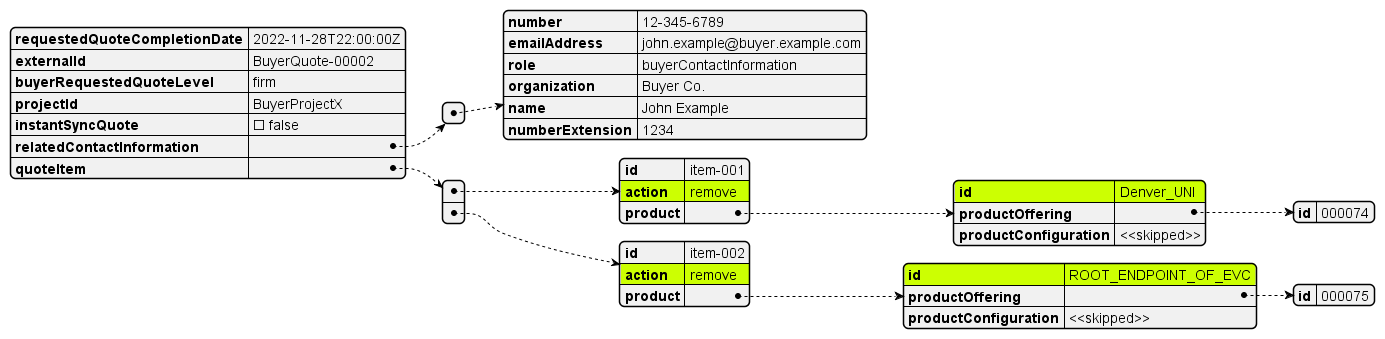

The diagram above was rendered by PlantUML. Its source (embedded in the PNG):
@startjson
#highlight "quoteItem" / "0"/ "action"
#highlight "quoteItem" / "0"/ "product" / "id"
#highlight "quoteItem" / "1"/ "action"
#highlight "quoteItem" / "1"/ "product" / "id"
#highlight "quoteItem" / "1"/ "product" / "productRelationship" / "0" / "relationshipType"
#highlight "quoteItem" / "1"/ "product" / "productRelationship" / "0" / "id"
#highlight "quoteItem" / "1"/ "product" / "productRelationship" / "1" / "relationshipType"
#highlight "quoteItem" / "1"/ "product" / "productRelationship" / "1" / "id"
#highlight "quoteItem" / "0"/ "product" / "place" / "0"/ "@type"
#highlight "quoteItem" / "0"/ "product" / "place" / "0"/ "id"
#highlight "quoteItem" / "0"/ "product" / "place" / "0"/ "role"
{
  "requestedQuoteCompletionDate": "2022-11-28T22:00:00Z",
  "externalId": "BuyerQuote-00002",
  "buyerRequestedQuoteLevel": "firm",
  "projectId": "BuyerProjectX",
  "instantSyncQuote": false,
  "relatedContactInformation": [
    {
      "number": "12-345-6789",
      "emailAddress": "john.example@buyer.example.com",
      "role": "buyerContactInformation",
      "organization": "Buyer Co.",
      "name": "John Example",
      "numberExtension": "1234"
    }
  ],
  "quoteItem": [
    {
      "id": "item-001",
      "action": "remove",
      "product": {
        "id": "Denver_UNI",
        "productOffering": {
          "id": "000074"
        },
        "productConfiguration": "<<skipped>>"
      }
    },
    {
      "id": "item-002",
      "action": "remove",
      "product": {
        "id": "ROOT_ENDPOINT_OF_EVC",
        "productOffering": {
          "id": "000075"
        },
        "productConfiguration": "<<skipped>>"
      }
    }
  ]
}
@endjson